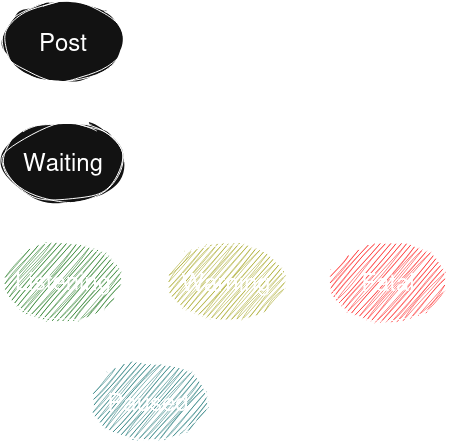

The diagram above was exported from draw.io. Its source (the exported page's mxGraphModel, read from the mxfile embedded in the PNG):
<mxGraphModel dx="1926" dy="1136" grid="1" gridSize="10" guides="1" tooltips="1" connect="1" arrows="1" fold="1" page="1" pageScale="1" pageWidth="850" pageHeight="1100" math="0" shadow="0">
  <root>
    <mxCell id="0" />
    <mxCell id="1" parent="0" />
    <mxCell id="2" edge="1" parent="1" source="4" style="edgeStyle=orthogonalEdgeStyle;rounded=0;sketch=1;hachureGap=4;jiggle=2;curveFitting=1;orthogonalLoop=1;jettySize=auto;html=1;exitX=0.5;exitY=1;exitDx=0;exitDy=0;entryX=0.5;entryY=0;entryDx=0;entryDy=0;fontFamily=Architects Daughter;fontSource=https%3A%2F%2Ffonts.googleapis.com%2Fcss%3Ffamily%3DArchitects%2BDaughter;" target="7">
      <mxGeometry relative="1" as="geometry" />
    </mxCell>
    <mxCell id="3" edge="1" parent="1" source="4" style="edgeStyle=orthogonalEdgeStyle;curved=1;rounded=0;sketch=1;hachureGap=4;jiggle=2;curveFitting=1;orthogonalLoop=1;jettySize=auto;html=1;exitX=1;exitY=0.5;exitDx=0;exitDy=0;entryX=0.5;entryY=0;entryDx=0;entryDy=0;fontFamily=Architects Daughter;fontSource=https%3A%2F%2Ffonts.googleapis.com%2Fcss%3Ffamily%3DArchitects%2BDaughter;" target="18">
      <mxGeometry relative="1" as="geometry" />
    </mxCell>
    <mxCell id="4" parent="1" style="ellipse;whiteSpace=wrap;html=1;shapeInside=1;sketch=1;curveFitting=1;jiggle=2;fontSize=24;" value="Post" vertex="1">
      <mxGeometry height="80" width="120" x="50" y="40" as="geometry" />
    </mxCell>
    <mxCell id="5" edge="1" parent="1" source="7" style="edgeStyle=orthogonalEdgeStyle;rounded=0;sketch=1;hachureGap=4;jiggle=2;curveFitting=1;orthogonalLoop=1;jettySize=auto;html=1;exitX=0.5;exitY=1;exitDx=0;exitDy=0;entryX=0.5;entryY=0;entryDx=0;entryDy=0;fontFamily=Architects Daughter;fontSource=https%3A%2F%2Ffonts.googleapis.com%2Fcss%3Ffamily%3DArchitects%2BDaughter;" target="11">
      <mxGeometry relative="1" as="geometry" />
    </mxCell>
    <mxCell id="6" edge="1" parent="1" source="7" style="edgeStyle=orthogonalEdgeStyle;curved=1;rounded=0;sketch=1;hachureGap=4;jiggle=2;curveFitting=1;orthogonalLoop=1;jettySize=auto;html=1;exitX=1;exitY=0;exitDx=0;exitDy=0;entryX=0;entryY=0;entryDx=0;entryDy=0;fontFamily=Architects Daughter;fontSource=https%3A%2F%2Ffonts.googleapis.com%2Fcss%3Ffamily%3DArchitects%2BDaughter;" target="18">
      <mxGeometry relative="1" as="geometry" />
    </mxCell>
    <mxCell id="7" parent="1" style="ellipse;whiteSpace=wrap;html=1;shapeInside=1;sketch=1;curveFitting=1;jiggle=2;fontSize=24;" value="Waiting" vertex="1">
      <mxGeometry height="80" width="120" x="50" y="160" as="geometry" />
    </mxCell>
    <mxCell id="8" edge="1" parent="1" source="11" style="edgeStyle=orthogonalEdgeStyle;rounded=0;sketch=1;hachureGap=4;jiggle=2;curveFitting=1;orthogonalLoop=1;jettySize=auto;html=1;exitX=0.5;exitY=1;exitDx=0;exitDy=0;entryX=0;entryY=0;entryDx=0;entryDy=0;fontFamily=Architects Daughter;fontSource=https%3A%2F%2Ffonts.googleapis.com%2Fcss%3Ffamily%3DArchitects%2BDaughter;curved=1;" target="14">
      <mxGeometry relative="1" as="geometry" />
    </mxCell>
    <mxCell id="9" edge="1" parent="1" source="11" style="edgeStyle=orthogonalEdgeStyle;curved=1;rounded=0;sketch=1;hachureGap=4;jiggle=2;curveFitting=1;orthogonalLoop=1;jettySize=auto;html=1;exitX=1;exitY=0.5;exitDx=0;exitDy=0;entryX=0;entryY=0.5;entryDx=0;entryDy=0;fontFamily=Architects Daughter;fontSource=https%3A%2F%2Ffonts.googleapis.com%2Fcss%3Ffamily%3DArchitects%2BDaughter;" target="17">
      <mxGeometry relative="1" as="geometry" />
    </mxCell>
    <mxCell id="10" edge="1" parent="1" source="11" style="edgeStyle=orthogonalEdgeStyle;curved=1;rounded=0;sketch=1;hachureGap=4;jiggle=2;curveFitting=1;orthogonalLoop=1;jettySize=auto;html=1;exitX=1;exitY=1;exitDx=0;exitDy=0;entryX=0;entryY=1;entryDx=0;entryDy=0;fontFamily=Architects Daughter;fontSource=https%3A%2F%2Ffonts.googleapis.com%2Fcss%3Ffamily%3DArchitects%2BDaughter;" target="18">
      <mxGeometry relative="1" as="geometry">
        <Array as="points">
          <mxPoint x="152.39999999999998" y="380" />
          <mxPoint x="392.6" y="380" />
        </Array>
      </mxGeometry>
    </mxCell>
    <mxCell id="11" parent="1" style="ellipse;whiteSpace=wrap;html=1;shapeInside=1;sketch=1;curveFitting=1;jiggle=2;fontSize=24;fillColor=light-dark(#FFFFFF,#006600);" value="Listening" vertex="1">
      <mxGeometry height="80" width="120" x="50" y="280" as="geometry" />
    </mxCell>
    <mxCell id="12" edge="1" parent="1" source="14" style="edgeStyle=orthogonalEdgeStyle;curved=1;rounded=0;sketch=1;hachureGap=4;jiggle=2;curveFitting=1;orthogonalLoop=1;jettySize=auto;html=1;exitX=0;exitY=0.5;exitDx=0;exitDy=0;entryX=0;entryY=1;entryDx=0;entryDy=0;fontFamily=Architects Daughter;fontSource=https%3A%2F%2Ffonts.googleapis.com%2Fcss%3Ffamily%3DArchitects%2BDaughter;" target="11">
      <mxGeometry relative="1" as="geometry" />
    </mxCell>
    <mxCell id="13" edge="1" parent="1" source="14" style="edgeStyle=orthogonalEdgeStyle;curved=1;rounded=0;sketch=1;hachureGap=4;jiggle=2;curveFitting=1;orthogonalLoop=1;jettySize=auto;html=1;exitX=1;exitY=0.5;exitDx=0;exitDy=0;entryX=0.5;entryY=1;entryDx=0;entryDy=0;fontFamily=Architects Daughter;fontSource=https%3A%2F%2Ffonts.googleapis.com%2Fcss%3Ffamily%3DArchitects%2BDaughter;" target="18">
      <mxGeometry relative="1" as="geometry" />
    </mxCell>
    <mxCell id="14" parent="1" style="ellipse;whiteSpace=wrap;html=1;shapeInside=1;sketch=1;curveFitting=1;jiggle=2;fontSize=24;fillColor=light-dark(#FFFFFF,#006666);" value="Paused" vertex="1">
      <mxGeometry height="80" width="120" x="135" y="400" as="geometry" />
    </mxCell>
    <mxCell id="15" edge="1" parent="1" source="17" style="edgeStyle=orthogonalEdgeStyle;curved=1;rounded=0;sketch=1;hachureGap=4;jiggle=2;curveFitting=1;orthogonalLoop=1;jettySize=auto;html=1;exitX=0.5;exitY=0;exitDx=0;exitDy=0;entryX=1;entryY=0.5;entryDx=0;entryDy=0;fontFamily=Architects Daughter;fontSource=https%3A%2F%2Ffonts.googleapis.com%2Fcss%3Ffamily%3DArchitects%2BDaughter;" target="7">
      <mxGeometry relative="1" as="geometry" />
    </mxCell>
    <mxCell id="16" edge="1" parent="1" source="17" style="edgeStyle=orthogonalEdgeStyle;curved=1;rounded=0;sketch=1;hachureGap=4;jiggle=2;curveFitting=1;orthogonalLoop=1;jettySize=auto;html=1;exitX=1;exitY=0.5;exitDx=0;exitDy=0;entryX=0;entryY=0.5;entryDx=0;entryDy=0;fontFamily=Architects Daughter;fontSource=https%3A%2F%2Ffonts.googleapis.com%2Fcss%3Ffamily%3DArchitects%2BDaughter;" target="18">
      <mxGeometry relative="1" as="geometry" />
    </mxCell>
    <mxCell id="17" parent="1" style="ellipse;whiteSpace=wrap;html=1;shapeInside=1;sketch=1;curveFitting=1;jiggle=2;fontSize=24;fillColor=light-dark(#FFFFFF,#999900);" value="Warning" vertex="1">
      <mxGeometry height="80" width="120" x="213" y="280" as="geometry" />
    </mxCell>
    <mxCell id="18" parent="1" style="ellipse;whiteSpace=wrap;html=1;shapeInside=1;sketch=1;curveFitting=1;jiggle=2;fontSize=24;labelBackgroundColor=none;fillColor=light-dark(#FFFFFF,#FF0000);" value="Fatal" vertex="1">
      <mxGeometry height="80" width="120" x="375" y="280" as="geometry" />
    </mxCell>
  </root>
</mxGraphModel>